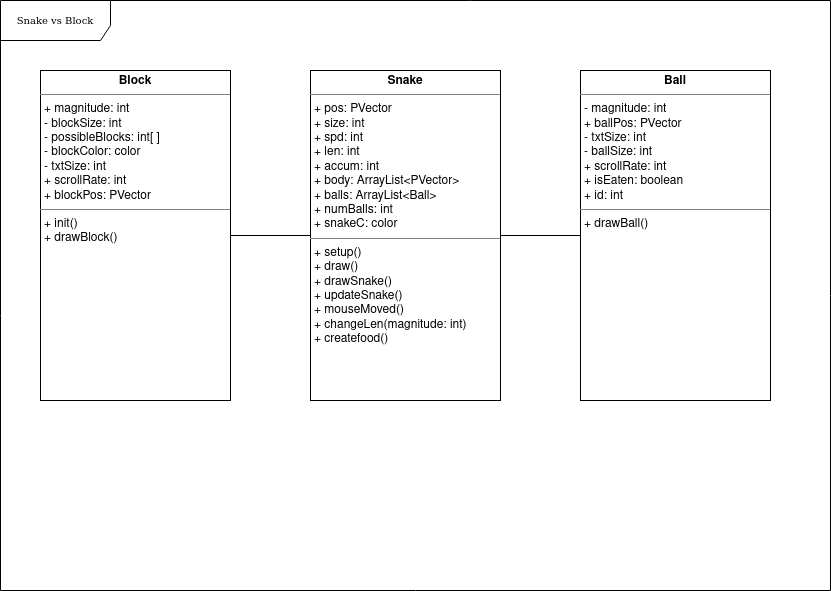

The diagram above was exported from draw.io. Its source (the exported page's mxGraphModel, read from the mxfile embedded in the PNG):
<mxGraphModel dx="1434" dy="739" grid="1" gridSize="10" guides="1" tooltips="1" connect="1" arrows="1" fold="1" page="1" pageScale="1" pageWidth="827" pageHeight="1169" background="none" math="0" shadow="0">
  <root>
    <mxCell id="0" />
    <mxCell id="1" parent="0" />
    <mxCell id="6GhAiP5s_jeQZ9tlwUwM-7" value="Snake vs Block" style="shape=umlFrame;whiteSpace=wrap;html=1;rounded=0;shadow=0;comic=0;labelBackgroundColor=none;strokeWidth=1;fontFamily=Verdana;fontSize=10;align=center;width=110;height=40;" parent="1" vertex="1">
      <mxGeometry x="30" y="30" width="830" height="590" as="geometry" />
    </mxCell>
    <mxCell id="tljozvlcJ0ixVrhWxhoh-3" value="" style="edgeStyle=orthogonalEdgeStyle;rounded=0;orthogonalLoop=1;jettySize=auto;html=1;endArrow=none;endFill=0;" parent="1" source="6GhAiP5s_jeQZ9tlwUwM-10" target="6GhAiP5s_jeQZ9tlwUwM-12" edge="1">
      <mxGeometry relative="1" as="geometry" />
    </mxCell>
    <mxCell id="tljozvlcJ0ixVrhWxhoh-4" value="" style="edgeStyle=orthogonalEdgeStyle;rounded=0;orthogonalLoop=1;jettySize=auto;html=1;endArrow=none;endFill=0;" parent="1" source="6GhAiP5s_jeQZ9tlwUwM-10" target="6GhAiP5s_jeQZ9tlwUwM-11" edge="1">
      <mxGeometry relative="1" as="geometry" />
    </mxCell>
    <mxCell id="6GhAiP5s_jeQZ9tlwUwM-10" value="&lt;p style=&quot;margin:0px;margin-top:4px;text-align:center;&quot;&gt;&lt;b&gt;Snake&lt;/b&gt;&lt;/p&gt;&lt;hr size=&quot;1&quot;&gt;&lt;p style=&quot;margin:0px;margin-left:4px;&quot;&gt;+ pos: PVector&lt;/p&gt;&lt;p style=&quot;margin:0px;margin-left:4px;&quot;&gt;+ size: int&lt;/p&gt;&lt;p style=&quot;margin:0px;margin-left:4px;&quot;&gt;+ spd: int&lt;/p&gt;&lt;p style=&quot;margin:0px;margin-left:4px;&quot;&gt;+ len: int&lt;/p&gt;&lt;p style=&quot;margin:0px;margin-left:4px;&quot;&gt;+ accum: int&lt;br&gt;&lt;/p&gt;&lt;p style=&quot;margin:0px;margin-left:4px;&quot;&gt;+ body: ArrayList&amp;lt;PVector&amp;gt;&lt;/p&gt;&lt;p style=&quot;margin:0px;margin-left:4px;&quot;&gt;+ balls: ArrayList&amp;lt;Ball&amp;gt;&lt;/p&gt;&lt;p style=&quot;margin:0px;margin-left:4px;&quot;&gt;+ numBalls: int&lt;/p&gt;&lt;p style=&quot;margin:0px;margin-left:4px;&quot;&gt;+ snakeC: color&lt;/p&gt;&lt;hr size=&quot;1&quot;&gt;&lt;p style=&quot;margin:0px;margin-left:4px;&quot;&gt;+ setup()&lt;/p&gt;&lt;p style=&quot;margin:0px;margin-left:4px;&quot;&gt;+ draw()&lt;/p&gt;&lt;p style=&quot;margin:0px;margin-left:4px;&quot;&gt;+ drawSnake()&lt;/p&gt;&lt;p style=&quot;margin:0px;margin-left:4px;&quot;&gt;+ updateSnake()&lt;/p&gt;&lt;p style=&quot;margin:0px;margin-left:4px;&quot;&gt;+ mouseMoved()&lt;/p&gt;&lt;p style=&quot;margin:0px;margin-left:4px;&quot;&gt;+ changeLen(magnitude: int)&lt;/p&gt;&lt;p style=&quot;margin:0px;margin-left:4px;&quot;&gt;+ createfood()&lt;br&gt;&lt;/p&gt;&lt;p style=&quot;margin:0px;margin-left:4px;&quot;&gt;&lt;br&gt;&lt;/p&gt;" style="verticalAlign=top;align=left;overflow=fill;fontSize=12;fontFamily=Helvetica;html=1;rounded=0;shadow=0;comic=0;labelBackgroundColor=none;strokeWidth=1" parent="1" vertex="1">
      <mxGeometry x="340" y="100" width="190" height="330" as="geometry" />
    </mxCell>
    <mxCell id="6GhAiP5s_jeQZ9tlwUwM-11" value="&lt;p style=&quot;margin:0px;margin-top:4px;text-align:center;&quot;&gt;&lt;b&gt;Block&lt;/b&gt;&lt;/p&gt;&lt;hr size=&quot;1&quot;&gt;&lt;p style=&quot;margin:0px;margin-left:4px;&quot;&gt;+ magnitude: int&lt;/p&gt;&lt;p style=&quot;margin:0px;margin-left:4px;&quot;&gt;- blockSize: int&lt;/p&gt;&lt;p style=&quot;margin:0px;margin-left:4px;&quot;&gt;- possibleBlocks: int[ ]&lt;/p&gt;&lt;p style=&quot;margin:0px;margin-left:4px;&quot;&gt;- blockColor: color&lt;/p&gt;&lt;p style=&quot;margin:0px;margin-left:4px;&quot;&gt;- txtSize: int&lt;/p&gt;&lt;p style=&quot;margin:0px;margin-left:4px;&quot;&gt;+ scrollRate: int&lt;/p&gt;&lt;p style=&quot;margin:0px;margin-left:4px;&quot;&gt;+ blockPos: PVector&lt;br&gt;&lt;/p&gt;&lt;hr size=&quot;1&quot;&gt;&lt;p style=&quot;margin:0px;margin-left:4px;&quot;&gt;+ init()&lt;/p&gt;&lt;p style=&quot;margin:0px;margin-left:4px;&quot;&gt;+ drawBlock()&lt;/p&gt;" style="verticalAlign=top;align=left;overflow=fill;fontSize=12;fontFamily=Helvetica;html=1;rounded=0;shadow=0;comic=0;labelBackgroundColor=none;strokeWidth=1" parent="1" vertex="1">
      <mxGeometry x="70" y="100" width="190" height="330" as="geometry" />
    </mxCell>
    <mxCell id="6GhAiP5s_jeQZ9tlwUwM-12" value="&lt;p style=&quot;margin:0px;margin-top:4px;text-align:center;&quot;&gt;&lt;b&gt;Ball&lt;/b&gt;&lt;/p&gt;&lt;hr size=&quot;1&quot;&gt;&lt;p style=&quot;margin:0px;margin-left:4px;&quot;&gt;- magnitude: int&lt;/p&gt;&lt;p style=&quot;margin:0px;margin-left:4px;&quot;&gt;+ ballPos: PVector&lt;/p&gt;&lt;p style=&quot;margin:0px;margin-left:4px;&quot;&gt;- txtSize: int&lt;/p&gt;&lt;p style=&quot;margin:0px;margin-left:4px;&quot;&gt;- ballSize: int&lt;/p&gt;&lt;p style=&quot;margin:0px;margin-left:4px;&quot;&gt;+ scrollRate: int&lt;/p&gt;&lt;p style=&quot;margin:0px;margin-left:4px;&quot;&gt;+ isEaten: boolean&lt;/p&gt;&lt;p style=&quot;margin:0px;margin-left:4px;&quot;&gt;+ id: int&lt;br&gt;&lt;/p&gt;&lt;hr size=&quot;1&quot;&gt;&lt;p style=&quot;margin:0px;margin-left:4px;&quot;&gt;+ drawBall()&lt;br&gt;&lt;/p&gt;" style="verticalAlign=top;align=left;overflow=fill;fontSize=12;fontFamily=Helvetica;html=1;rounded=0;shadow=0;comic=0;labelBackgroundColor=none;strokeWidth=1" parent="1" vertex="1">
      <mxGeometry x="610" y="100" width="190" height="330" as="geometry" />
    </mxCell>
  </root>
</mxGraphModel>